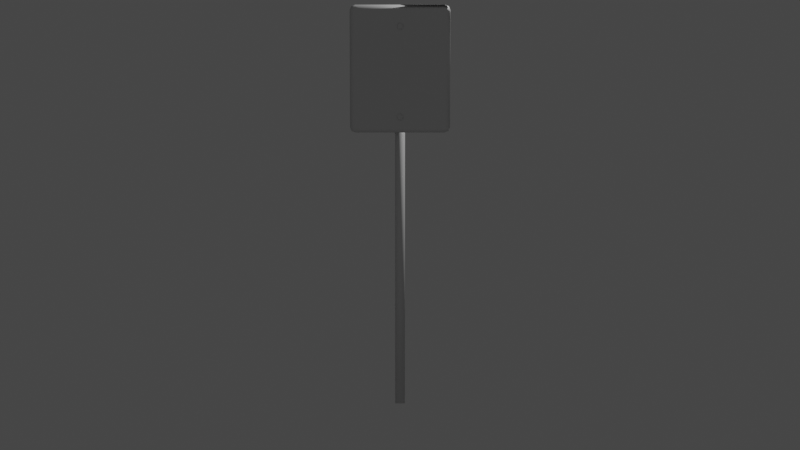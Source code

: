 # Source: SpeedLimitSign.blend  (saved by Blender 4.4.30; exported with 4.5.12 LTS)
import bpy
from mathutils import Matrix  # noqa: F401  (used for matrix-valued properties, if any)

bpy.ops.wm.read_factory_settings(use_empty=True)
scene = bpy.context.scene
scene.name = 'Scene'

# ---- collections
col_collection = bpy.data.collections.new('Collection'); scene.collection.children.link(col_collection)

# ---- materials (node trees are filled in below, after node groups)
mat_material_001 = bpy.data.materials.new('Material.001')
mat_material_001.use_transparent_shadow = False

# ---- material node trees
mat_material_001.use_nodes = True; mat_material_001.node_tree.nodes.clear()
_N = mat_material_001.node_tree.nodes; _L = mat_material_001.node_tree.links
n0 = _N.new('ShaderNodeBsdfPrincipled'); n0.name = 'Principled BSDF'; n0.location = (10, 300)
n0.distribution = 'GGX'
n0.subsurface_method = 'RANDOM_WALK_SKIN'
n0.inputs[3].default_value = 1.45
n0.inputs[27].default_value = (0.0, 0.0, 0.0, 1.0)
n0.inputs[28].default_value = 1.0
n1 = _N.new('ShaderNodeOutputMaterial'); n1.name = 'Material Output'; n1.location = (300, 300)
_L.new(n0.outputs[0], n1.inputs[0])
n1.is_active_output = True

# ---- world
world_world = bpy.data.worlds.new('World'); scene.world = world_world
world_world.use_nodes = True; world_world.node_tree.nodes.clear()
_N = world_world.node_tree.nodes; _L = world_world.node_tree.links
n0 = _N.new('ShaderNodeOutputWorld'); n0.name = 'World Output'; n0.location = (300, 300)
n1 = _N.new('ShaderNodeBackground'); n1.name = 'Background'; n1.location = (10, 300)
n1.inputs[0].default_value = (0.05088, 0.05088, 0.05088, 1.0)
_L.new(n1.outputs[0], n0.inputs[0])
n0.is_active_output = True
world_world.color = (0.05088, 0.05088, 0.05088)
world_world.use_sun_shadow = False
world_world.sun_shadow_jitter_overblur = 0.0

# ---- cameras
cam_camera = bpy.data.cameras.new('Camera')
cam_camera.clip_end = 100.0
cam_camera.ortho_scale = 7.314

# ---- lights
light_light = bpy.data.lights.new('Light', 'POINT')
light_light.transmission_factor = 0.0
light_light.energy = 1000.0
light_light.shadow_soft_size = 0.1
light_light.shadow_maximum_resolution = 0.006
light_light.use_absolute_resolution = True

# ---- meshes
me_sign_25mph_sign_25mph = bpy.data.meshes.new('sign_25mph_sign_25mph')
me_sign_25mph_sign_25mph.from_pydata([(0.03744, 0.03744, 0.0), (0.03744, -0.03744, 0.0), (-0.03744, -0.03744, 0.0), (-0.03744, 0.03744, 0.0), (0.03744, 0.03744, 2.931), (-0.03744, 0.03744, 2.931), (-0.03744, -0.03744, 2.931), (0.03744, -0.03744, 2.931), (-0.006581, -0.06223, 2.887), (-0.004945, -0.07006, 2.881), (0.01351, -0.07006, 2.876), (0.01798, -0.06223, 2.88), (-0.02456, -0.06223, 2.869), (-0.01846, -0.07006, 2.867), (-0.01798, -0.06223, 2.844), (-0.01351, -0.07006, 2.849), (0.006581, -0.06223, 2.838), (0.004945, -0.07006, 2.844), (0.02456, -0.06223, 2.856), (0.01846, -0.07006, 2.857), (0.0, -0.0737, 2.862), (-0.3338, -0.03861, 3.02), (0.3337, -0.03861, 3.02), (0.3337, -0.03861, 2.982), (-0.3338, -0.03861, 2.982), (-0.3338, -0.06053, 3.02), (0.3337, -0.06053, 3.02), (-0.3338, -0.06053, 2.982), (-0.3744, -0.06053, 2.982), (-0.3744, -0.06053, 2.111), (-0.3338, -0.06053, 2.111), (-0.3338, -0.03861, 2.074), (-0.3632, -0.03893, 2.085), (-0.3744, -0.03861, 2.111), (-0.3338, -0.03861, 2.111), (-0.3744, -0.03861, 2.982), (-0.3632, -0.06021, 3.009), (-0.3338, -0.06053, 2.074), (-0.3632, -0.06021, 2.085), (0.3632, -0.03893, 3.009), (0.3744, -0.03861, 2.982), (0.3338, -0.06053, 2.111), (0.3338, -0.06053, 2.074), (0.3338, -0.03861, 2.074), (0.3632, -0.06021, 3.009), (0.3337, -0.06053, 2.982), (0.3337, -0.03861, 2.111), (0.3744, -0.06053, 2.111), (0.3744, -0.06053, 2.982), (0.3632, -0.06021, 2.085), (0.3632, -0.03893, 2.085), (0.3744, -0.03861, 2.111), (-0.3632, -0.03893, 3.009), (0.0, -0.0737, 2.19), (0.01846, -0.07006, 2.185), (0.01351, -0.07006, 2.203), (0.004945, -0.07006, 2.171), (-0.01351, -0.07006, 2.176), (-0.01846, -0.07006, 2.195), (-0.004945, -0.07006, 2.208), (0.01798, -0.06223, 2.208), (0.02456, -0.06223, 2.183), (0.006581, -0.06223, 2.165), (-0.01798, -0.06223, 2.172), (-0.02456, -0.06223, 2.197), (-0.006581, -0.06223, 2.215)], [], [(0, 1, 2, 3), (4, 5, 6, 7), (0, 4, 7, 1), (1, 7, 6, 2), (2, 6, 5, 3), (4, 0, 3, 5), (8, 9, 10, 11), (12, 13, 9, 8), (14, 15, 13, 12), (16, 17, 15, 14), (18, 19, 17, 16), (11, 10, 19, 18), (20, 10, 9), (20, 9, 13), (20, 13, 15), (20, 15, 17), (20, 17, 19), (20, 19, 10), (21, 22, 23, 24), (25, 26, 22, 21), (27, 28, 29, 30), (31, 32, 33, 34), (34, 33, 35, 24), (25, 36, 28, 27), (37, 38, 32, 31), (30, 29, 38, 37), (22, 39, 40, 23), (41, 30, 37, 42), (42, 37, 31, 43), (26, 44, 39, 22), (26, 25, 27, 45), (46, 34, 24, 23), (43, 31, 34, 46), (45, 27, 30, 41), (47, 48, 45, 41), (29, 28, 35, 33), (47, 49, 50, 51), (51, 50, 43, 46), (40, 51, 46, 23), (48, 44, 26, 45), (28, 36, 52, 35), (48, 47, 51, 40), (39, 44, 48, 40), (52, 36, 25, 21), (32, 38, 29, 33), (50, 49, 42, 43), (49, 47, 41, 42), (52, 21, 24, 35), (53, 54, 55), (53, 56, 54), (53, 57, 56), (53, 58, 57), (53, 59, 58), (53, 55, 59), (60, 55, 54, 61), (61, 54, 56, 62), (62, 56, 57, 63), (63, 57, 58, 64), (64, 58, 59, 65), (65, 59, 55, 60)])
me_sign_25mph_sign_25mph.polygons.foreach_set('use_smooth', [True] * 60)
_uv = me_sign_25mph_sign_25mph.uv_layers.new(name='UVMap')
_uv.uv.foreach_set('vector', [0.1681, 0.9864, 0.1314, 0.9864, 0.1314, 0.9497, 0.1681, 0.9497, 0.1681, 0.9264, 0.1314, 0.9264, 0.1314, 0.8897, 0.1681, 0.8897, 0.1168, 0.01169, 0.1168, 0.9837, 0.09197, 0.9837, 0.09197, 0.01169, 0.09197, 0.01169, 0.09197, 0.9837, 0.06713, 0.9837, 0.06713, 0.01169, 0.06713, 0.01169, 0.06713, 0.9837, 0.0423, 0.9837, 0.0423, 0.01169, 0.01746, 0.9837, 0.01746, 0.01169, 0.0423, 0.01169, 0.0423, 0.9837, 0.2461, 0.9883, 0.248, 0.9805, 0.2598, 0.9785, 0.2656, 0.9824, 0.2324, 0.9746, 0.2402, 0.9727, 0.248, 0.9805, 0.2461, 0.9883, 0.2383, 0.9551, 0.2441, 0.9609, 0.2402, 0.9727, 0.2324, 0.9746, 0.2578, 0.9512, 0.2559, 0.957, 0.2441, 0.9609, 0.2383, 0.9551, 0.2715, 0.9648, 0.2637, 0.9668, 0.2559, 0.957, 0.2578, 0.9512, 0.2656, 0.9824, 0.2598, 0.9785, 0.2637, 0.9668, 0.2715, 0.9648, 0.252, 0.9688, 0.2598, 0.9785, 0.248, 0.9805, 0.252, 0.9688, 0.248, 0.9805, 0.2402, 0.9727, 0.252, 0.9688, 0.2402, 0.9727, 0.2441, 0.9609, 0.252, 0.9688, 0.2441, 0.9609, 0.2559, 0.957, 0.252, 0.9688, 0.2559, 0.957, 0.2637, 0.9668, 0.252, 0.9688, 0.2637, 0.9668, 0.2598, 0.9785, 0.5254, 0.7051, 0.1699, 0.7051, 0.1699, 0.6836, 0.5254, 0.6836, 0.5254, 0.7148, 0.1699, 0.7148, 0.1699, 0.7051, 0.5254, 0.7051, 0.6035, 0.6777, 0.584, 0.6777, 0.584, 0.2012, 0.6035, 0.2012, 0.5254, 0.1855, 0.541, 0.1953, 0.5469, 0.207, 0.5254, 0.207, 0.5254, 0.207, 0.5469, 0.207, 0.5469, 0.6836, 0.5254, 0.6836, 0.6035, 0.7031, 0.5859, 0.6953, 0.584, 0.6777, 0.6035, 0.6777, 0.5254, 0.1738, 0.5508, 0.1855, 0.541, 0.1953, 0.5254, 0.1855, 0.6035, 0.2012, 0.584, 0.2012, 0.5859, 0.1855, 0.6035, 0.1797, 0.1699, 0.7051, 0.1543, 0.6992, 0.1484, 0.6836, 0.1699, 0.6836, 0.9668, 0.2012, 0.6035, 0.2012, 0.6035, 0.1797, 0.9668, 0.1777, 0.1699, 0.1738, 0.5254, 0.1738, 0.5254, 0.1855, 0.1699, 0.1855, 0.1699, 0.7148, 0.1445, 0.7051, 0.1543, 0.6992, 0.1699, 0.7051, 0.9668, 0.6992, 0.6035, 0.7031, 0.6035, 0.6777, 0.9668, 0.6777, 0.1699, 0.207, 0.5254, 0.207, 0.5254, 0.6836, 0.1699, 0.6836, 0.1699, 0.1855, 0.5254, 0.1855, 0.5254, 0.207, 0.1699, 0.207, 0.9668, 0.6777, 0.6035, 0.6777, 0.6035, 0.2012, 0.9668, 0.2012, 0.9883, 0.2012, 0.9883, 0.6777, 0.9668, 0.6777, 0.9668, 0.2012, 0.5586, 0.207, 0.5625, 0.6836, 0.5469, 0.6836, 0.5469, 0.207, 0.1328, 0.207, 0.1484, 0.1855, 0.1543, 0.1953, 0.1484, 0.207, 0.1484, 0.207, 0.1543, 0.1953, 0.1699, 0.1855, 0.1699, 0.207, 0.1484, 0.6836, 0.1484, 0.207, 0.1699, 0.207, 0.1699, 0.6836, 0.9883, 0.6777, 0.9824, 0.6934, 0.9668, 0.6992, 0.9668, 0.6777, 0.5625, 0.6836, 0.5469, 0.7051, 0.541, 0.6992, 0.5469, 0.6836, 0.1367, 0.6836, 0.1328, 0.207, 0.1484, 0.207, 0.1484, 0.6836, 0.1543, 0.6992, 0.1445, 0.7051, 0.1367, 0.6836, 0.1484, 0.6836, 0.541, 0.6992, 0.5469, 0.7051, 0.5254, 0.7148, 0.5254, 0.7051, 0.541, 0.1953, 0.5508, 0.1855, 0.5586, 0.207, 0.5469, 0.207, 0.1543, 0.1953, 0.1484, 0.1855, 0.1699, 0.1738, 0.1699, 0.1855, 0.9824, 0.1855, 0.9883, 0.2012, 0.9668, 0.2012, 0.9668, 0.1777, 0.541, 0.6992, 0.5254, 0.7051, 0.5254, 0.6836, 0.5469, 0.6836, 0.2969, 0.9688, 0.3086, 0.9668, 0.3047, 0.9785, 0.2969, 0.9688, 0.3008, 0.957, 0.3086, 0.9668, 0.2969, 0.9688, 0.2891, 0.9609, 0.3008, 0.957, 0.2969, 0.9688, 0.2852, 0.9727, 0.2891, 0.9609, 0.2969, 0.9688, 0.293, 0.9805, 0.2852, 0.9727, 0.2969, 0.9688, 0.3047, 0.9785, 0.293, 0.9805, 0.3105, 0.9824, 0.3047, 0.9785, 0.3086, 0.9668, 0.3164, 0.9648, 0.3164, 0.9648, 0.3086, 0.9668, 0.3008, 0.957, 0.3027, 0.9512, 0.3027, 0.9512, 0.3008, 0.957, 0.2891, 0.9609, 0.2832, 0.9551, 0.2832, 0.9551, 0.2891, 0.9609, 0.2852, 0.9727, 0.2773, 0.9746, 0.2773, 0.9746, 0.2852, 0.9727, 0.293, 0.9805, 0.291, 0.9883, 0.291, 0.9883, 0.293, 0.9805, 0.3047, 0.9785, 0.3105, 0.9824])
me_sign_25mph_sign_25mph.materials.append(mat_material_001)
me_sign_25mph_sign_25mph.use_remesh_fix_poles = True
me_sign_25mph_sign_25mph.use_remesh_preserve_attributes = False
me_sign_25mph_sign_25mph.update()
me_sign_25mph_sign_25mph.normals_split_custom_set([tuple(v) for v in zip(*[iter([0.5774, 0.5774, -0.5774, 0.5774, -0.5774, -0.5774, -0.5774, -0.5774, -0.5774, -0.5774, 0.5774, -0.5774, 0.5774, 0.5774, 0.5774, -0.5774, 0.5774, 0.5774, -0.5774, -0.5774, 0.5774, 0.5774, -0.5774, 0.5774, 0.5774, 0.5774, -0.5774, 0.5774, 0.5774, 0.5774, 0.5774, -0.5774, 0.5774, 0.5774, -0.5774, -0.5774, 0.5774, -0.5774, -0.5774, 0.5774, -0.5774, 0.5774, -0.5774, -0.5774, 0.5774, -0.5774, -0.5774, -0.5774, -0.5774, -0.5774, -0.5774, -0.5774, -0.5774, 0.5774, -0.5774, 0.5774, 0.5774, -0.5774, 0.5774, -0.5774, 0.5774, 0.5774, 0.5774, 0.5774, 0.5774, -0.5774, -0.5774, 0.5774, -0.5774, -0.5774, 0.5774, 0.5774, -0.2014, -0.6281, 0.7516, -0.1522, -0.8087, 0.5681, 0.4159, -0.8087, 0.4159, 0.5502, -0.6281, 0.5502, -0.7516, -0.6281, 0.2014, -0.5681, -0.8087, 0.1522, -0.1522, -0.8087, 0.5681, -0.2014, -0.6281, 0.7516, -0.5503, -0.6281, -0.5502, -0.4159, -0.8087, -0.4159, -0.5681, -0.8087, 0.1522, -0.7516, -0.6281, 0.2014, 0.2014, -0.628, -0.7517, 0.1522, -0.8087, -0.5682, -0.4159, -0.8087, -0.4159, -0.5503, -0.6281, -0.5502, 0.7516, -0.6281, -0.2014, 0.5681, -0.8087, -0.1522, 0.1522, -0.8087, -0.5682, 0.2014, -0.628, -0.7517, 0.5502, -0.6281, 0.5502, 0.4159, -0.8087, 0.4159, 0.5681, -0.8087, -0.1522, 0.7516, -0.6281, -0.2014, -2.477e-08, -1.0, 5.502e-06, 0.4159, -0.8087, 0.4159, -0.1522, -0.8087, 0.5681, -2.477e-08, -1.0, 5.502e-06, -0.1522, -0.8087, 0.5681, -0.5681, -0.8087, 0.1522, -2.477e-08, -1.0, 5.502e-06, -0.5681, -0.8087, 0.1522, -0.4159, -0.8087, -0.4159, -2.477e-08, -1.0, 5.502e-06, -0.4159, -0.8087, -0.4159, 0.1522, -0.8087, -0.5682, -2.477e-08, -1.0, 5.502e-06, 0.1522, -0.8087, -0.5682, 0.5681, -0.8087, -0.1522, -2.477e-08, -1.0, 5.502e-06, 0.5681, -0.8087, -0.1522, 0.4159, -0.8087, 0.4159, -0.1347, 0.6689, 0.731, 0.1346, 0.6689, 0.731, 0.001411, 1.0, 0.001539, -0.001413, 1.0, 0.001541, -0.1349, -0.6689, 0.7311, 0.1343, 0.671, 0.7292, 0.1346, 0.6689, 0.731, -0.1347, 0.6689, 0.731, -0.001413, -1.0, 0.00154, -0.7315, -0.665, 0.1508, -0.7315, -0.665, -0.1507, -0.001413, -1.0, -0.001539, -0.1348, 0.6689, -0.731, -0.5412, 0.6235, -0.5642, -0.7315, 0.665, -0.1507, -0.001413, 1.0, -0.001539, -0.001413, 1.0, -0.001539, -0.7315, 0.665, -0.1507, -0.7315, 0.665, 0.1508, -0.001413, 1.0, 0.001541, -0.1349, -0.6689, 0.7311, -0.5411, -0.6234, 0.5644, -0.7315, -0.665, 0.1508, -0.001413, -1.0, 0.00154, -0.1348, -0.6689, -0.731, -0.5412, -0.6235, -0.5642, -0.5412, 0.6235, -0.5642, -0.1348, 0.6689, -0.731, -0.001413, -1.0, -0.001539, -0.7315, -0.665, -0.1507, -0.5412, -0.6235, -0.5642, -0.1348, -0.6689, -0.731, 0.1346, 0.6689, 0.731, 0.5411, 0.6234, 0.5644, 0.7315, 0.665, 0.1507, 0.001411, 1.0, 0.001539, 0.001412, -1.0, -0.00154, -0.001413, -1.0, -0.001539, -0.1348, -0.6689, -0.731, 0.1347, -0.6689, -0.731, 0.1347, -0.6689, -0.731, -0.1348, -0.6689, -0.731, -0.1348, 0.6689, -0.731, 0.1347, 0.6689, -0.731, 0.1343, 0.671, 0.7292, 0.5411, -0.6234, 0.5644, 0.5411, 0.6234, 0.5644, 0.1346, 0.6689, 0.731, 0.1343, 0.671, 0.7292, -0.1349, -0.6689, 0.7311, -0.001413, -1.0, 0.00154, 0.001411, -1.0, 0.001539, 0.001411, 1.0, -0.001538, -0.001413, 1.0, -0.001539, -0.001413, 1.0, 0.001541, 0.001411, 1.0, 0.001539, 0.1347, 0.6689, -0.731, -0.1348, 0.6689, -0.731, -0.001413, 1.0, -0.001539, 0.001411, 1.0, -0.001538, 0.001411, -1.0, 0.001539, -0.001413, -1.0, 0.00154, -0.001413, -1.0, -0.001539, 0.001412, -1.0, -0.00154, -0.7303, -0.667, 0.1477, 0.7315, -0.665, 0.1507, 0.001411, -1.0, 0.001539, 0.001412, -1.0, -0.00154, -0.7315, -0.665, -0.1507, -0.7315, -0.665, 0.1508, -0.7315, 0.665, 0.1508, -0.7315, 0.665, -0.1507, -0.7303, -0.667, 0.1477, 0.5411, -0.6234, -0.5644, 0.5411, 0.6235, -0.5643, 0.7315, 0.665, -0.1506, 0.7315, 0.665, -0.1506, 0.5411, 0.6235, -0.5643, 0.1347, 0.6689, -0.731, 0.001411, 1.0, -0.001538, 0.7315, 0.665, 0.1507, 0.7315, 0.665, -0.1506, 0.001411, 1.0, -0.001538, 0.001411, 1.0, 0.001539, 0.7315, -0.665, 0.1507, 0.5411, -0.6234, 0.5644, 0.1343, 0.671, 0.7292, 0.001411, -1.0, 0.001539, -0.7315, -0.665, 0.1508, -0.5411, -0.6234, 0.5644, -0.5411, 0.6235, 0.5643, -0.7315, 0.665, 0.1508, 0.7315, -0.665, 0.1507, -0.7303, -0.667, 0.1477, 0.7315, 0.665, -0.1506, 0.7315, 0.665, 0.1507, 0.5411, 0.6234, 0.5644, 0.5411, -0.6234, 0.5644, 0.7315, -0.665, 0.1507, 0.7315, 0.665, 0.1507, -0.5411, 0.6235, 0.5643, -0.5411, -0.6234, 0.5644, -0.1349, -0.6689, 0.7311, -0.1347, 0.6689, 0.731, -0.5412, 0.6235, -0.5642, -0.5412, -0.6235, -0.5642, -0.7315, -0.665, -0.1507, -0.7315, 0.665, -0.1507, 0.5411, 0.6235, -0.5643, 0.5411, -0.6234, -0.5644, 0.1347, -0.6689, -0.731, 0.1347, 0.6689, -0.731, 0.5411, -0.6234, -0.5644, -0.7303, -0.667, 0.1477, 0.001412, -1.0, -0.00154, 0.1347, -0.6689, -0.731, -0.5411, 0.6235, 0.5643, -0.1347, 0.6689, 0.731, -0.001413, 1.0, 0.001541, -0.7315, 0.665, 0.1508, -1.734e-08, -1.0, 5.503e-06, 0.5681, -0.8087, -0.1522, 0.4159, -0.8087, 0.4159, -1.734e-08, -1.0, 5.503e-06, 0.1522, -0.8087, -0.5682, 0.5681, -0.8087, -0.1522, -1.734e-08, -1.0, 5.503e-06, -0.4159, -0.8087, -0.4159, 0.1522, -0.8087, -0.5682, -1.734e-08, -1.0, 5.503e-06, -0.5681, -0.8087, 0.1522, -0.4159, -0.8087, -0.4159, -1.734e-08, -1.0, 5.503e-06, -0.1522, -0.8087, 0.5682, -0.5681, -0.8087, 0.1522, -1.734e-08, -1.0, 5.503e-06, 0.4159, -0.8087, 0.4159, -0.1522, -0.8087, 0.5682, 0.5503, -0.6281, 0.5502, 0.4159, -0.8087, 0.4159, 0.5681, -0.8087, -0.1522, 0.7516, -0.6281, -0.2014, 0.7516, -0.6281, -0.2014, 0.5681, -0.8087, -0.1522, 0.1522, -0.8087, -0.5682, 0.2014, -0.628, -0.7517, 0.2014, -0.628, -0.7517, 0.1522, -0.8087, -0.5682, -0.4159, -0.8087, -0.4159, -0.5503, -0.6281, -0.5502, -0.5503, -0.6281, -0.5502, -0.4159, -0.8087, -0.4159, -0.5681, -0.8087, 0.1522, -0.7516, -0.6281, 0.2014, -0.7516, -0.6281, 0.2014, -0.5681, -0.8087, 0.1522, -0.1522, -0.8087, 0.5682, -0.2014, -0.628, 0.7517, -0.2014, -0.628, 0.7517, -0.1522, -0.8087, 0.5682, 0.4159, -0.8087, 0.4159, 0.5503, -0.6281, 0.5502])] * 3)])

# ---- objects
ob_light = bpy.data.objects.new('Light', light_light)
ob_camera = bpy.data.objects.new('Camera', cam_camera)
ob_sign_25mph_sign_25mph = bpy.data.objects.new('sign_25mph_sign_25mph', me_sign_25mph_sign_25mph)

# ---- transforms, parenting, visibility, modifiers, constraints
ob_light.location = (4.076, 1.005, 5.904)
ob_light.rotation_euler = (0.6503, 0.05522, 1.866)
ob_light.lock_rotations_4d = False
ob_light.empty_display_type = 'ARROWS'
ob_light.color = (0.0, 0.0, 0.0, 0.0)
ob_light.lineart.crease_threshold = 0.0
ob_camera.location = (0.0, -4.0, 1.0)
ob_camera.rotation_euler = (1.484, 0.0, 0.0)
ob_camera.lock_rotations_4d = False
ob_camera.empty_display_type = 'ARROWS'
ob_camera.color = (0.0, 0.0, 0.0, 0.0)
ob_camera.display_type = 'WIRE'
ob_camera.lineart.crease_threshold = 0.0
ob_sign_25mph_sign_25mph.location = (0.0, 0.0, 0.0)
ob_sign_25mph_sign_25mph.scale = (0.475, 0.475, 0.475)

# ---- collection membership
col_collection.objects.link(ob_light)
col_collection.objects.link(ob_camera)
col_collection.objects.link(ob_sign_25mph_sign_25mph)

# ---- scene / render settings (as saved in the file)
scene.camera = ob_camera
scene.frame_start = 1; scene.frame_end = 250; scene.frame_set(1)
scene.render.engine = 'BLENDER_EEVEE_NEXT'
scene.cycles.sampling_pattern = 'TABULATED_SOBOL'
scene.cycles.use_light_tree = False
scene.view_settings.view_transform = 'Filmic'
bpy.context.view_layer.update()
